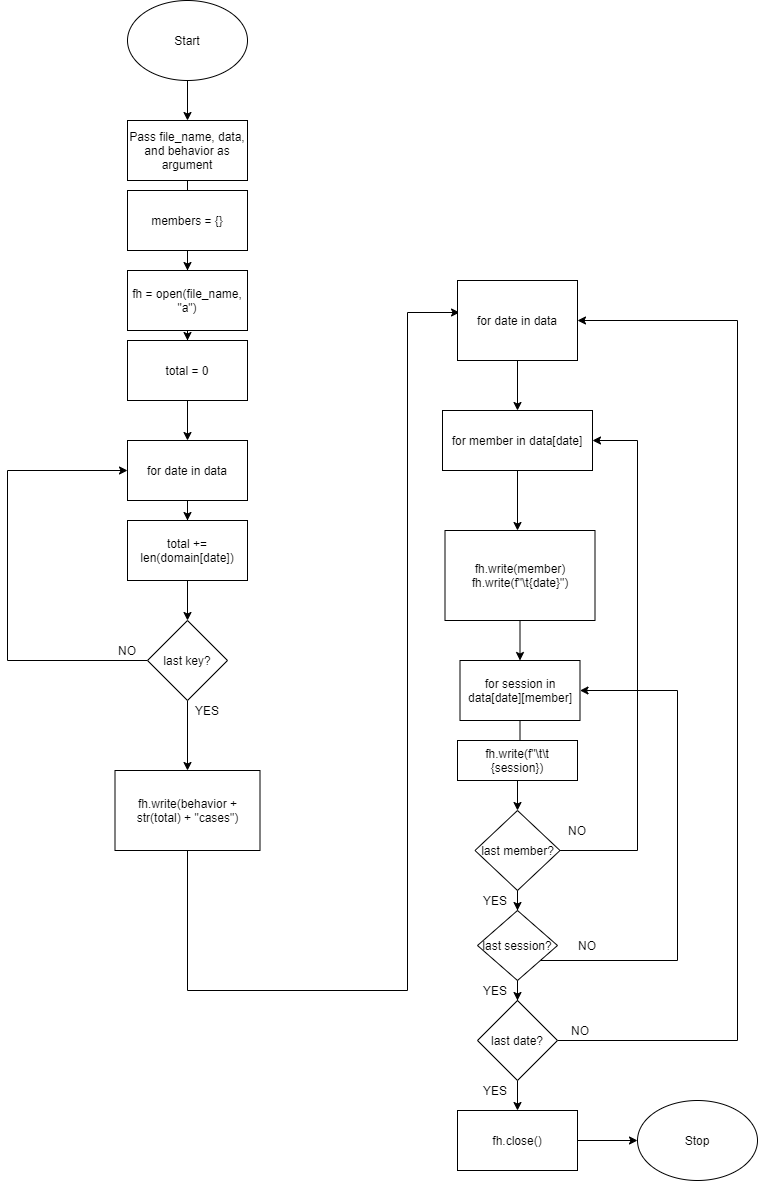

The diagram above was exported from draw.io. Its source (the exported page's mxGraphModel, read from the mxfile embedded in the PNG):
<mxGraphModel dx="1324" dy="1104" grid="1" gridSize="10" guides="1" tooltips="1" connect="1" arrows="1" fold="1" page="1" pageScale="1" pageWidth="850" pageHeight="1100" math="0" shadow="0">
  <root>
    <mxCell id="0" />
    <mxCell id="1" parent="0" />
    <mxCell id="TqvfurfS4MnYRMLKd6YD-2" style="edgeStyle=orthogonalEdgeStyle;rounded=0;orthogonalLoop=1;jettySize=auto;html=1;" parent="1" source="TqvfurfS4MnYRMLKd6YD-1" target="TqvfurfS4MnYRMLKd6YD-3" edge="1">
      <mxGeometry relative="1" as="geometry">
        <mxPoint x="380" y="150" as="targetPoint" />
      </mxGeometry>
    </mxCell>
    <mxCell id="TqvfurfS4MnYRMLKd6YD-1" value="Start" style="ellipse;whiteSpace=wrap;html=1;" parent="1" vertex="1">
      <mxGeometry x="320" y="20" width="120" height="80" as="geometry" />
    </mxCell>
    <mxCell id="TqvfurfS4MnYRMLKd6YD-4" style="edgeStyle=orthogonalEdgeStyle;rounded=0;orthogonalLoop=1;jettySize=auto;html=1;entryX=1;entryY=0.5;entryDx=0;entryDy=0;" parent="1" source="TqvfurfS4MnYRMLKd6YD-3" target="TqvfurfS4MnYRMLKd6YD-29" edge="1">
      <mxGeometry relative="1" as="geometry">
        <mxPoint x="330" y="270" as="targetPoint" />
        <Array as="points">
          <mxPoint x="380" y="235" />
          <mxPoint x="330" y="235" />
          <mxPoint x="330" y="240" />
        </Array>
      </mxGeometry>
    </mxCell>
    <mxCell id="TqvfurfS4MnYRMLKd6YD-3" value="Pass file_name, data, and behavior as argument" style="rounded=0;whiteSpace=wrap;html=1;" parent="1" vertex="1">
      <mxGeometry x="320" y="140" width="120" height="60" as="geometry" />
    </mxCell>
    <mxCell id="TqvfurfS4MnYRMLKd6YD-6" style="edgeStyle=orthogonalEdgeStyle;rounded=0;orthogonalLoop=1;jettySize=auto;html=1;entryX=0.5;entryY=0;entryDx=0;entryDy=0;" parent="1" source="TqvfurfS4MnYRMLKd6YD-5" target="TqvfurfS4MnYRMLKd6YD-8" edge="1">
      <mxGeometry relative="1" as="geometry">
        <mxPoint x="380" y="350" as="targetPoint" />
      </mxGeometry>
    </mxCell>
    <mxCell id="TqvfurfS4MnYRMLKd6YD-5" value="fh = open(file_name, &quot;a&quot;)" style="rounded=0;whiteSpace=wrap;html=1;" parent="1" vertex="1">
      <mxGeometry x="320" y="290" width="120" height="60" as="geometry" />
    </mxCell>
    <mxCell id="TqvfurfS4MnYRMLKd6YD-40" style="edgeStyle=orthogonalEdgeStyle;rounded=0;orthogonalLoop=1;jettySize=auto;html=1;entryX=0.017;entryY=0.4;entryDx=0;entryDy=0;entryPerimeter=0;" parent="1" source="TqvfurfS4MnYRMLKd6YD-7" target="TqvfurfS4MnYRMLKd6YD-21" edge="1">
      <mxGeometry relative="1" as="geometry">
        <mxPoint x="600" y="330" as="targetPoint" />
        <Array as="points">
          <mxPoint x="380" y="1010" />
          <mxPoint x="600" y="1010" />
          <mxPoint x="600" y="332" />
        </Array>
      </mxGeometry>
    </mxCell>
    <mxCell id="TqvfurfS4MnYRMLKd6YD-7" value="fh.write(behavior + str(total) + &quot;cases&quot;)" style="rounded=0;whiteSpace=wrap;html=1;" parent="1" vertex="1">
      <mxGeometry x="307.5" y="790" width="145" height="80" as="geometry" />
    </mxCell>
    <mxCell id="TqvfurfS4MnYRMLKd6YD-28" style="edgeStyle=orthogonalEdgeStyle;rounded=0;orthogonalLoop=1;jettySize=auto;html=1;entryX=0.5;entryY=0;entryDx=0;entryDy=0;" parent="1" source="TqvfurfS4MnYRMLKd6YD-8" target="TqvfurfS4MnYRMLKd6YD-10" edge="1">
      <mxGeometry relative="1" as="geometry" />
    </mxCell>
    <mxCell id="TqvfurfS4MnYRMLKd6YD-8" value="total = 0" style="rounded=0;whiteSpace=wrap;html=1;" parent="1" vertex="1">
      <mxGeometry x="320" y="360" width="120" height="60" as="geometry" />
    </mxCell>
    <mxCell id="TqvfurfS4MnYRMLKd6YD-14" style="edgeStyle=orthogonalEdgeStyle;rounded=0;orthogonalLoop=1;jettySize=auto;html=1;entryX=0.5;entryY=0;entryDx=0;entryDy=0;" parent="1" source="TqvfurfS4MnYRMLKd6YD-10" target="TqvfurfS4MnYRMLKd6YD-11" edge="1">
      <mxGeometry relative="1" as="geometry" />
    </mxCell>
    <mxCell id="TqvfurfS4MnYRMLKd6YD-10" value="for date in data" style="rounded=0;whiteSpace=wrap;html=1;" parent="1" vertex="1">
      <mxGeometry x="320" y="460" width="120" height="60" as="geometry" />
    </mxCell>
    <mxCell id="TqvfurfS4MnYRMLKd6YD-16" style="edgeStyle=orthogonalEdgeStyle;rounded=0;orthogonalLoop=1;jettySize=auto;html=1;entryX=0.5;entryY=0;entryDx=0;entryDy=0;" parent="1" source="TqvfurfS4MnYRMLKd6YD-11" target="TqvfurfS4MnYRMLKd6YD-13" edge="1">
      <mxGeometry relative="1" as="geometry" />
    </mxCell>
    <mxCell id="TqvfurfS4MnYRMLKd6YD-11" value="total += len(domain[date])" style="rounded=0;whiteSpace=wrap;html=1;" parent="1" vertex="1">
      <mxGeometry x="320" y="540" width="120" height="60" as="geometry" />
    </mxCell>
    <mxCell id="TqvfurfS4MnYRMLKd6YD-15" style="edgeStyle=orthogonalEdgeStyle;rounded=0;orthogonalLoop=1;jettySize=auto;html=1;entryX=0;entryY=0.5;entryDx=0;entryDy=0;" parent="1" source="TqvfurfS4MnYRMLKd6YD-13" target="TqvfurfS4MnYRMLKd6YD-10" edge="1">
      <mxGeometry relative="1" as="geometry">
        <mxPoint x="220" y="460" as="targetPoint" />
        <Array as="points">
          <mxPoint x="200" y="680" />
          <mxPoint x="200" y="490" />
        </Array>
      </mxGeometry>
    </mxCell>
    <mxCell id="TqvfurfS4MnYRMLKd6YD-17" style="edgeStyle=orthogonalEdgeStyle;rounded=0;orthogonalLoop=1;jettySize=auto;html=1;entryX=0.5;entryY=0;entryDx=0;entryDy=0;" parent="1" source="TqvfurfS4MnYRMLKd6YD-13" target="TqvfurfS4MnYRMLKd6YD-7" edge="1">
      <mxGeometry relative="1" as="geometry" />
    </mxCell>
    <mxCell id="TqvfurfS4MnYRMLKd6YD-13" value="last key?" style="rhombus;whiteSpace=wrap;html=1;" parent="1" vertex="1">
      <mxGeometry x="340" y="640" width="80" height="80" as="geometry" />
    </mxCell>
    <mxCell id="TqvfurfS4MnYRMLKd6YD-31" style="edgeStyle=orthogonalEdgeStyle;rounded=0;orthogonalLoop=1;jettySize=auto;html=1;" parent="1" source="TqvfurfS4MnYRMLKd6YD-21" target="TqvfurfS4MnYRMLKd6YD-32" edge="1">
      <mxGeometry relative="1" as="geometry">
        <mxPoint x="680" y="460" as="targetPoint" />
      </mxGeometry>
    </mxCell>
    <mxCell id="TqvfurfS4MnYRMLKd6YD-21" value="for date in data" style="rounded=0;whiteSpace=wrap;html=1;" parent="1" vertex="1">
      <mxGeometry x="650" y="300" width="120" height="80" as="geometry" />
    </mxCell>
    <mxCell id="TqvfurfS4MnYRMLKd6YD-30" style="edgeStyle=orthogonalEdgeStyle;rounded=0;orthogonalLoop=1;jettySize=auto;html=1;entryX=0.5;entryY=0;entryDx=0;entryDy=0;" parent="1" source="TqvfurfS4MnYRMLKd6YD-29" target="TqvfurfS4MnYRMLKd6YD-5" edge="1">
      <mxGeometry relative="1" as="geometry" />
    </mxCell>
    <mxCell id="TqvfurfS4MnYRMLKd6YD-29" value="members = {}" style="rounded=0;whiteSpace=wrap;html=1;" parent="1" vertex="1">
      <mxGeometry x="320" y="210" width="120" height="60" as="geometry" />
    </mxCell>
    <mxCell id="TqvfurfS4MnYRMLKd6YD-33" style="edgeStyle=orthogonalEdgeStyle;rounded=0;orthogonalLoop=1;jettySize=auto;html=1;" parent="1" source="TqvfurfS4MnYRMLKd6YD-32" edge="1">
      <mxGeometry relative="1" as="geometry">
        <mxPoint x="710" y="550" as="targetPoint" />
      </mxGeometry>
    </mxCell>
    <mxCell id="TqvfurfS4MnYRMLKd6YD-32" value="for member in data[date]&lt;br&gt;" style="rounded=0;whiteSpace=wrap;html=1;" parent="1" vertex="1">
      <mxGeometry x="635" y="430" width="150" height="60" as="geometry" />
    </mxCell>
    <mxCell id="TqvfurfS4MnYRMLKd6YD-43" style="edgeStyle=orthogonalEdgeStyle;rounded=0;orthogonalLoop=1;jettySize=auto;html=1;" parent="1" source="TqvfurfS4MnYRMLKd6YD-53" edge="1">
      <mxGeometry relative="1" as="geometry">
        <mxPoint x="713" y="770" as="targetPoint" />
      </mxGeometry>
    </mxCell>
    <mxCell id="TqvfurfS4MnYRMLKd6YD-41" value="fh.write(member)&lt;br&gt;fh.write(f&quot;\t{date}&quot;)" style="rounded=0;whiteSpace=wrap;html=1;" parent="1" vertex="1">
      <mxGeometry x="637.5" y="550" width="150" height="90" as="geometry" />
    </mxCell>
    <mxCell id="TqvfurfS4MnYRMLKd6YD-50" style="edgeStyle=orthogonalEdgeStyle;rounded=0;orthogonalLoop=1;jettySize=auto;html=1;entryX=1;entryY=0.5;entryDx=0;entryDy=0;" parent="1" source="TqvfurfS4MnYRMLKd6YD-42" target="TqvfurfS4MnYRMLKd6YD-32" edge="1">
      <mxGeometry relative="1" as="geometry">
        <mxPoint x="820" y="450" as="targetPoint" />
        <Array as="points">
          <mxPoint x="830" y="870" />
          <mxPoint x="830" y="460" />
        </Array>
      </mxGeometry>
    </mxCell>
    <mxCell id="TqvfurfS4MnYRMLKd6YD-57" style="edgeStyle=orthogonalEdgeStyle;rounded=0;orthogonalLoop=1;jettySize=auto;html=1;entryX=0.5;entryY=0;entryDx=0;entryDy=0;" parent="1" source="TqvfurfS4MnYRMLKd6YD-42" target="TqvfurfS4MnYRMLKd6YD-55" edge="1">
      <mxGeometry relative="1" as="geometry" />
    </mxCell>
    <mxCell id="TqvfurfS4MnYRMLKd6YD-42" value="last member?" style="rhombus;whiteSpace=wrap;html=1;" parent="1" vertex="1">
      <mxGeometry x="667.5" y="830" width="85" height="80" as="geometry" />
    </mxCell>
    <mxCell id="vlvc-3BAPFS5pXv73uNb-3" style="edgeStyle=orthogonalEdgeStyle;rounded=0;orthogonalLoop=1;jettySize=auto;html=1;entryX=0.5;entryY=0;entryDx=0;entryDy=0;" edge="1" parent="1" source="TqvfurfS4MnYRMLKd6YD-44" target="TqvfurfS4MnYRMLKd6YD-46">
      <mxGeometry relative="1" as="geometry" />
    </mxCell>
    <mxCell id="vlvc-3BAPFS5pXv73uNb-4" style="edgeStyle=orthogonalEdgeStyle;rounded=0;orthogonalLoop=1;jettySize=auto;html=1;entryX=1;entryY=0.5;entryDx=0;entryDy=0;" edge="1" parent="1" source="TqvfurfS4MnYRMLKd6YD-44" target="TqvfurfS4MnYRMLKd6YD-21">
      <mxGeometry relative="1" as="geometry">
        <mxPoint x="940" y="340" as="targetPoint" />
        <Array as="points">
          <mxPoint x="930" y="1060" />
          <mxPoint x="930" y="340" />
        </Array>
      </mxGeometry>
    </mxCell>
    <mxCell id="TqvfurfS4MnYRMLKd6YD-44" value="last date?" style="rhombus;whiteSpace=wrap;html=1;" parent="1" vertex="1">
      <mxGeometry x="670" y="1020" width="80" height="80" as="geometry" />
    </mxCell>
    <mxCell id="vlvc-3BAPFS5pXv73uNb-13" style="edgeStyle=orthogonalEdgeStyle;rounded=0;orthogonalLoop=1;jettySize=auto;html=1;entryX=0;entryY=0.5;entryDx=0;entryDy=0;" edge="1" parent="1" source="TqvfurfS4MnYRMLKd6YD-46" target="vlvc-3BAPFS5pXv73uNb-14">
      <mxGeometry relative="1" as="geometry">
        <mxPoint x="870" y="1160" as="targetPoint" />
      </mxGeometry>
    </mxCell>
    <mxCell id="TqvfurfS4MnYRMLKd6YD-46" value="fh.close()" style="rounded=0;whiteSpace=wrap;html=1;" parent="1" vertex="1">
      <mxGeometry x="650" y="1130" width="120" height="60" as="geometry" />
    </mxCell>
    <mxCell id="TqvfurfS4MnYRMLKd6YD-53" value="for session in data[date][member]" style="rounded=0;whiteSpace=wrap;html=1;" parent="1" vertex="1">
      <mxGeometry x="652.5" y="680" width="120" height="60" as="geometry" />
    </mxCell>
    <mxCell id="TqvfurfS4MnYRMLKd6YD-54" style="edgeStyle=orthogonalEdgeStyle;rounded=0;orthogonalLoop=1;jettySize=auto;html=1;entryX=0.5;entryY=0;entryDx=0;entryDy=0;" parent="1" source="TqvfurfS4MnYRMLKd6YD-41" target="TqvfurfS4MnYRMLKd6YD-53" edge="1">
      <mxGeometry relative="1" as="geometry">
        <mxPoint x="712.5" y="710" as="targetPoint" />
        <mxPoint x="712.5" y="640" as="sourcePoint" />
      </mxGeometry>
    </mxCell>
    <mxCell id="TqvfurfS4MnYRMLKd6YD-64" style="edgeStyle=orthogonalEdgeStyle;rounded=0;orthogonalLoop=1;jettySize=auto;html=1;entryX=0.5;entryY=0;entryDx=0;entryDy=0;" parent="1" source="TqvfurfS4MnYRMLKd6YD-55" target="TqvfurfS4MnYRMLKd6YD-44" edge="1">
      <mxGeometry relative="1" as="geometry" />
    </mxCell>
    <mxCell id="vlvc-3BAPFS5pXv73uNb-1" style="edgeStyle=orthogonalEdgeStyle;rounded=0;orthogonalLoop=1;jettySize=auto;html=1;entryX=1;entryY=0.5;entryDx=0;entryDy=0;" edge="1" parent="1" source="TqvfurfS4MnYRMLKd6YD-55" target="TqvfurfS4MnYRMLKd6YD-53">
      <mxGeometry relative="1" as="geometry">
        <mxPoint x="810" y="580" as="targetPoint" />
        <Array as="points">
          <mxPoint x="870" y="980" />
          <mxPoint x="870" y="710" />
        </Array>
      </mxGeometry>
    </mxCell>
    <mxCell id="TqvfurfS4MnYRMLKd6YD-55" value="last session?" style="rhombus;whiteSpace=wrap;html=1;" parent="1" vertex="1">
      <mxGeometry x="670" y="930" width="80" height="70" as="geometry" />
    </mxCell>
    <mxCell id="TqvfurfS4MnYRMLKd6YD-62" style="edgeStyle=orthogonalEdgeStyle;rounded=0;orthogonalLoop=1;jettySize=auto;html=1;entryX=0.5;entryY=0;entryDx=0;entryDy=0;" parent="1" source="TqvfurfS4MnYRMLKd6YD-61" target="TqvfurfS4MnYRMLKd6YD-42" edge="1">
      <mxGeometry relative="1" as="geometry" />
    </mxCell>
    <mxCell id="TqvfurfS4MnYRMLKd6YD-61" value="&lt;span&gt;fh.write(f&quot;\t\t {session})&lt;/span&gt;" style="rounded=0;whiteSpace=wrap;html=1;" parent="1" vertex="1">
      <mxGeometry x="650" y="760" width="120" height="40" as="geometry" />
    </mxCell>
    <mxCell id="vlvc-3BAPFS5pXv73uNb-5" value="NO" style="text;html=1;strokeColor=none;fillColor=none;align=center;verticalAlign=middle;whiteSpace=wrap;rounded=0;" vertex="1" parent="1">
      <mxGeometry x="750" y="840" width="40" height="20" as="geometry" />
    </mxCell>
    <mxCell id="vlvc-3BAPFS5pXv73uNb-6" value="NO" style="text;html=1;strokeColor=none;fillColor=none;align=center;verticalAlign=middle;whiteSpace=wrap;rounded=0;" vertex="1" parent="1">
      <mxGeometry x="760" y="955" width="40" height="20" as="geometry" />
    </mxCell>
    <mxCell id="vlvc-3BAPFS5pXv73uNb-7" value="NO" style="text;html=1;strokeColor=none;fillColor=none;align=center;verticalAlign=middle;whiteSpace=wrap;rounded=0;" vertex="1" parent="1">
      <mxGeometry x="752.5" y="1040" width="40" height="20" as="geometry" />
    </mxCell>
    <mxCell id="vlvc-3BAPFS5pXv73uNb-8" value="NO" style="text;html=1;strokeColor=none;fillColor=none;align=center;verticalAlign=middle;whiteSpace=wrap;rounded=0;" vertex="1" parent="1">
      <mxGeometry x="300" y="660" width="40" height="20" as="geometry" />
    </mxCell>
    <mxCell id="vlvc-3BAPFS5pXv73uNb-9" value="YES" style="text;html=1;strokeColor=none;fillColor=none;align=center;verticalAlign=middle;whiteSpace=wrap;rounded=0;" vertex="1" parent="1">
      <mxGeometry x="380" y="720" width="40" height="20" as="geometry" />
    </mxCell>
    <mxCell id="vlvc-3BAPFS5pXv73uNb-10" value="YES" style="text;html=1;strokeColor=none;fillColor=none;align=center;verticalAlign=middle;whiteSpace=wrap;rounded=0;" vertex="1" parent="1">
      <mxGeometry x="667.5" y="910" width="40" height="20" as="geometry" />
    </mxCell>
    <mxCell id="vlvc-3BAPFS5pXv73uNb-11" value="YES" style="text;html=1;strokeColor=none;fillColor=none;align=center;verticalAlign=middle;whiteSpace=wrap;rounded=0;" vertex="1" parent="1">
      <mxGeometry x="667.5" y="1000" width="40" height="20" as="geometry" />
    </mxCell>
    <mxCell id="vlvc-3BAPFS5pXv73uNb-12" value="YES" style="text;html=1;strokeColor=none;fillColor=none;align=center;verticalAlign=middle;whiteSpace=wrap;rounded=0;" vertex="1" parent="1">
      <mxGeometry x="667.5" y="1100" width="40" height="20" as="geometry" />
    </mxCell>
    <mxCell id="vlvc-3BAPFS5pXv73uNb-14" value="Stop" style="ellipse;whiteSpace=wrap;html=1;" vertex="1" parent="1">
      <mxGeometry x="830" y="1120" width="120" height="80" as="geometry" />
    </mxCell>
  </root>
</mxGraphModel>